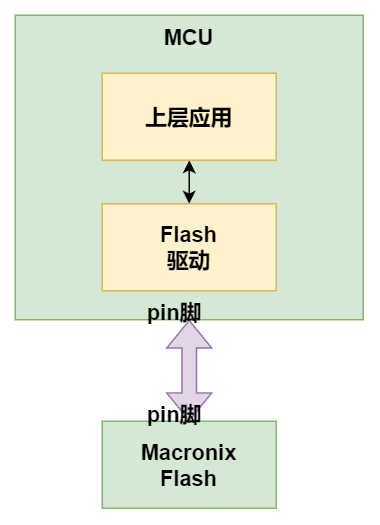

The diagram above was exported from draw.io. Its source (the exported page's mxGraphModel, read from the mxfile embedded in the PNG):
<mxGraphModel dx="589" dy="577" grid="1" gridSize="10" guides="1" tooltips="1" connect="1" arrows="1" fold="1" page="0" pageScale="1" pageWidth="827" pageHeight="1169" math="0" shadow="0">
  <root>
    <mxCell id="0" />
    <mxCell id="1" parent="0" />
    <mxCell id="tYviClEyW7NVSN_mE2I3-4" style="edgeStyle=orthogonalEdgeStyle;rounded=0;orthogonalLoop=1;jettySize=auto;html=1;exitX=0.5;exitY=1;exitDx=0;exitDy=0;entryX=0.5;entryY=0;entryDx=0;entryDy=0;shape=flexArrow;startArrow=block;fontSize=15;fontStyle=1;fillColor=#e1d5e7;strokeColor=#9673a6;" edge="1" parent="1" source="tYviClEyW7NVSN_mE2I3-3" target="tYviClEyW7NVSN_mE2I3-2">
      <mxGeometry relative="1" as="geometry" />
    </mxCell>
    <mxCell id="tYviClEyW7NVSN_mE2I3-3" value="MCU" style="rounded=0;whiteSpace=wrap;html=1;fillColor=#d5e8d4;strokeColor=#82b366;verticalAlign=top;fontSize=15;fontStyle=1" vertex="1" parent="1">
      <mxGeometry x="460" y="280" width="240" height="210" as="geometry" />
    </mxCell>
    <mxCell id="tYviClEyW7NVSN_mE2I3-1" value="Flash&lt;div style=&quot;font-size: 15px;&quot;&gt;驱动&lt;/div&gt;" style="rounded=0;whiteSpace=wrap;html=1;fillColor=#fff2cc;strokeColor=#d6b656;fontSize=15;fontStyle=1" vertex="1" parent="1">
      <mxGeometry x="520" y="410" width="120" height="60" as="geometry" />
    </mxCell>
    <mxCell id="tYviClEyW7NVSN_mE2I3-2" value="&lt;div style=&quot;font-size: 15px;&quot;&gt;Macronix&lt;/div&gt;Flash" style="rounded=0;whiteSpace=wrap;html=1;fillColor=#d5e8d4;strokeColor=#82b366;fontSize=15;fontStyle=1" vertex="1" parent="1">
      <mxGeometry x="520" y="560" width="120" height="60" as="geometry" />
    </mxCell>
    <mxCell id="tYviClEyW7NVSN_mE2I3-5" value="&lt;font style=&quot;font-size: 15px;&quot;&gt;&lt;b&gt;pin脚&lt;/b&gt;&lt;/font&gt;" style="text;html=1;align=center;verticalAlign=middle;whiteSpace=wrap;rounded=0;" vertex="1" parent="1">
      <mxGeometry x="540" y="470" width="60" height="30" as="geometry" />
    </mxCell>
    <mxCell id="tYviClEyW7NVSN_mE2I3-6" value="&lt;font style=&quot;font-size: 15px;&quot;&gt;&lt;b&gt;pin脚&lt;/b&gt;&lt;/font&gt;" style="text;html=1;align=center;verticalAlign=middle;whiteSpace=wrap;rounded=0;" vertex="1" parent="1">
      <mxGeometry x="540" y="540" width="60" height="30" as="geometry" />
    </mxCell>
    <mxCell id="tYviClEyW7NVSN_mE2I3-8" style="edgeStyle=orthogonalEdgeStyle;rounded=0;orthogonalLoop=1;jettySize=auto;html=1;exitX=0.5;exitY=1;exitDx=0;exitDy=0;entryX=0.5;entryY=0;entryDx=0;entryDy=0;startArrow=classic;startFill=1;" edge="1" parent="1" source="tYviClEyW7NVSN_mE2I3-7" target="tYviClEyW7NVSN_mE2I3-1">
      <mxGeometry relative="1" as="geometry" />
    </mxCell>
    <mxCell id="tYviClEyW7NVSN_mE2I3-7" value="上层应用" style="rounded=0;whiteSpace=wrap;html=1;fillColor=#fff2cc;strokeColor=#d6b656;fontSize=15;fontStyle=1" vertex="1" parent="1">
      <mxGeometry x="520" y="320" width="120" height="60" as="geometry" />
    </mxCell>
  </root>
</mxGraphModel>